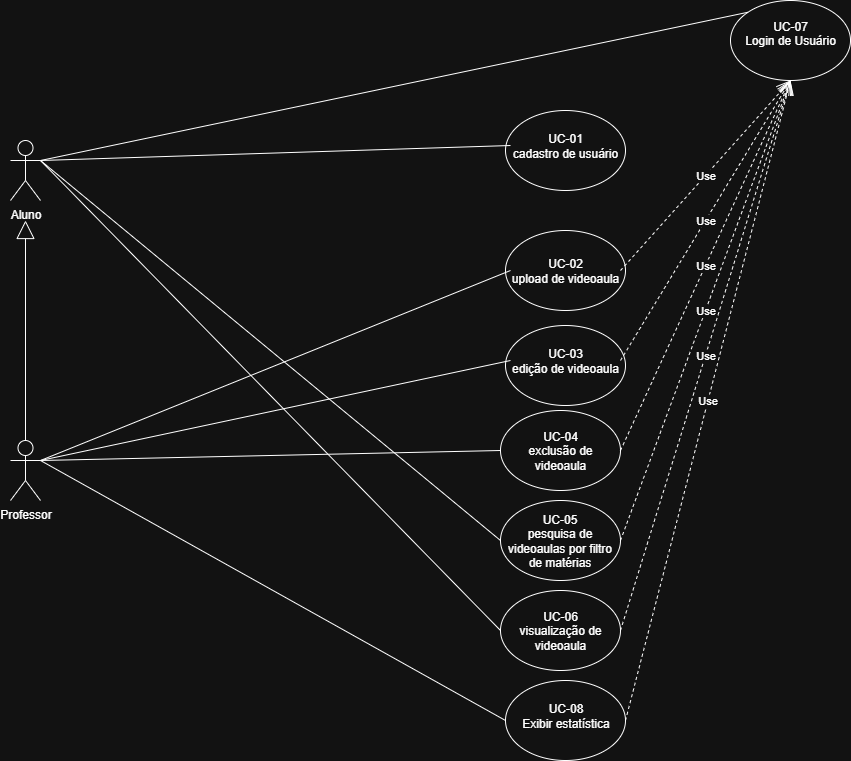

The diagram above was exported from draw.io. Its source (the exported page's mxGraphModel, read from the mxfile embedded in the PNG):
<mxGraphModel dx="1698" dy="1006" grid="1" gridSize="10" guides="1" tooltips="1" connect="1" arrows="1" fold="1" page="0" pageScale="1" pageWidth="827" pageHeight="1169" background="none" math="0" shadow="0">
  <root>
    <mxCell id="0" />
    <mxCell id="1" parent="0" />
    <mxCell id="Tk5st85pUIneml5NOd0B-1" value="Aluno&lt;div&gt;&lt;br&gt;&lt;/div&gt;" style="shape=umlActor;verticalLabelPosition=bottom;verticalAlign=top;html=1;outlineConnect=0;" parent="1" vertex="1">
      <mxGeometry x="-630" y="40" width="30" height="60" as="geometry" />
    </mxCell>
    <mxCell id="Tk5st85pUIneml5NOd0B-5" value="Professor&lt;div&gt;&lt;br&gt;&lt;/div&gt;" style="shape=umlActor;verticalLabelPosition=bottom;verticalAlign=top;html=1;outlineConnect=0;" parent="1" vertex="1">
      <mxGeometry x="-630" y="340" width="30" height="60" as="geometry" />
    </mxCell>
    <mxCell id="Tk5st85pUIneml5NOd0B-6" value="" style="ellipse;whiteSpace=wrap;html=1;" parent="1" vertex="1">
      <mxGeometry x="-135" y="130" width="120" height="80" as="geometry" />
    </mxCell>
    <mxCell id="Tk5st85pUIneml5NOd0B-8" value="UC-02&lt;div&gt;upload de videoaula&lt;/div&gt;" style="text;html=1;align=center;verticalAlign=middle;whiteSpace=wrap;rounded=0;" parent="1" vertex="1">
      <mxGeometry x="-130" y="155" width="110" height="30" as="geometry" />
    </mxCell>
    <mxCell id="Tk5st85pUIneml5NOd0B-17" value="" style="ellipse;whiteSpace=wrap;html=1;" parent="1" vertex="1">
      <mxGeometry x="-135" y="10" width="120" height="80" as="geometry" />
    </mxCell>
    <mxCell id="Tk5st85pUIneml5NOd0B-18" value="&lt;div&gt;UC-01&lt;/div&gt;cadastro de usuário" style="text;html=1;align=center;verticalAlign=middle;whiteSpace=wrap;rounded=0;" parent="1" vertex="1">
      <mxGeometry x="-130" y="20" width="110" height="50" as="geometry" />
    </mxCell>
    <mxCell id="Tk5st85pUIneml5NOd0B-19" value="" style="ellipse;whiteSpace=wrap;html=1;" parent="1" vertex="1">
      <mxGeometry x="-135" y="225" width="120" height="80" as="geometry" />
    </mxCell>
    <mxCell id="Tk5st85pUIneml5NOd0B-20" value="UC-03&lt;div&gt;edição de videoaula&lt;/div&gt;" style="text;html=1;align=center;verticalAlign=middle;whiteSpace=wrap;rounded=0;" parent="1" vertex="1">
      <mxGeometry x="-130" y="245" width="110" height="30" as="geometry" />
    </mxCell>
    <mxCell id="Tk5st85pUIneml5NOd0B-21" value="" style="ellipse;whiteSpace=wrap;html=1;" parent="1" vertex="1">
      <mxGeometry x="-140" y="400" width="120" height="80" as="geometry" />
    </mxCell>
    <mxCell id="Tk5st85pUIneml5NOd0B-22" value="UC-05&lt;div&gt;pesquisa de videoaulas por filtro de matérias&lt;/div&gt;" style="text;html=1;align=center;verticalAlign=middle;whiteSpace=wrap;rounded=0;" parent="1" vertex="1">
      <mxGeometry x="-137.5" y="425" width="112.5" height="30" as="geometry" />
    </mxCell>
    <mxCell id="Tk5st85pUIneml5NOd0B-25" value="" style="ellipse;whiteSpace=wrap;html=1;" parent="1" vertex="1">
      <mxGeometry x="-140" y="310" width="120" height="80" as="geometry" />
    </mxCell>
    <mxCell id="Tk5st85pUIneml5NOd0B-26" value="UC-04&lt;div&gt;exclusão de videoaula&lt;/div&gt;" style="text;html=1;align=center;verticalAlign=middle;whiteSpace=wrap;rounded=0;" parent="1" vertex="1">
      <mxGeometry x="-140" y="335" width="120" height="30" as="geometry" />
    </mxCell>
    <mxCell id="Tk5st85pUIneml5NOd0B-29" value="" style="ellipse;whiteSpace=wrap;html=1;" parent="1" vertex="1">
      <mxGeometry x="-140" y="490" width="120" height="80" as="geometry" />
    </mxCell>
    <mxCell id="Tk5st85pUIneml5NOd0B-30" value="UC-06&lt;div&gt;visualização de videoaula&lt;/div&gt;" style="text;html=1;align=center;verticalAlign=middle;whiteSpace=wrap;rounded=0;" parent="1" vertex="1">
      <mxGeometry x="-135" y="515" width="110" height="30" as="geometry" />
    </mxCell>
    <mxCell id="Tk5st85pUIneml5NOd0B-43" value="" style="ellipse;whiteSpace=wrap;html=1;" parent="1" vertex="1">
      <mxGeometry x="90" y="-100" width="120" height="80" as="geometry" />
    </mxCell>
    <mxCell id="Tk5st85pUIneml5NOd0B-44" value="UC-07&lt;div&gt;Login de Usuário&lt;/div&gt;&lt;div&gt;&lt;br&gt;&lt;/div&gt;" style="text;html=1;align=center;verticalAlign=middle;whiteSpace=wrap;rounded=0;" parent="1" vertex="1">
      <mxGeometry x="100" y="-80" width="100" height="40" as="geometry" />
    </mxCell>
    <mxCell id="Tk5st85pUIneml5NOd0B-55" value="Use" style="endArrow=open;endSize=12;dashed=1;html=1;rounded=0;exitX=1;exitY=0.5;exitDx=0;exitDy=0;entryX=0.5;entryY=1;entryDx=0;entryDy=0;" parent="1" source="Tk5st85pUIneml5NOd0B-8" target="Tk5st85pUIneml5NOd0B-43" edge="1">
      <mxGeometry width="160" relative="1" as="geometry">
        <mxPoint x="-270" y="320" as="sourcePoint" />
        <mxPoint x="-110" y="320" as="targetPoint" />
      </mxGeometry>
    </mxCell>
    <mxCell id="Tk5st85pUIneml5NOd0B-56" value="Use" style="endArrow=open;endSize=12;dashed=1;html=1;rounded=0;exitX=1;exitY=0.5;exitDx=0;exitDy=0;entryX=0.5;entryY=1;entryDx=0;entryDy=0;" parent="1" source="Tk5st85pUIneml5NOd0B-20" target="Tk5st85pUIneml5NOd0B-43" edge="1">
      <mxGeometry width="160" relative="1" as="geometry">
        <mxPoint x="70" y="290" as="sourcePoint" />
        <mxPoint x="240" y="310" as="targetPoint" />
      </mxGeometry>
    </mxCell>
    <mxCell id="Tk5st85pUIneml5NOd0B-57" value="Use" style="endArrow=open;endSize=12;dashed=1;html=1;rounded=0;exitX=1;exitY=0.5;exitDx=0;exitDy=0;entryX=0.5;entryY=1;entryDx=0;entryDy=0;" parent="1" source="Tk5st85pUIneml5NOd0B-26" target="Tk5st85pUIneml5NOd0B-43" edge="1">
      <mxGeometry width="160" relative="1" as="geometry">
        <mxPoint x="80" y="530" as="sourcePoint" />
        <mxPoint x="340" y="580" as="targetPoint" />
      </mxGeometry>
    </mxCell>
    <mxCell id="Tk5st85pUIneml5NOd0B-58" value="Use" style="endArrow=open;endSize=12;dashed=1;html=1;rounded=0;exitX=1;exitY=0.5;exitDx=0;exitDy=0;entryX=0.5;entryY=1;entryDx=0;entryDy=0;" parent="1" source="Tk5st85pUIneml5NOd0B-21" target="Tk5st85pUIneml5NOd0B-43" edge="1">
      <mxGeometry width="160" relative="1" as="geometry">
        <mxPoint x="240" y="490" as="sourcePoint" />
        <mxPoint x="500" y="540" as="targetPoint" />
      </mxGeometry>
    </mxCell>
    <mxCell id="Tk5st85pUIneml5NOd0B-59" value="Use" style="endArrow=open;endSize=12;dashed=1;html=1;rounded=0;exitX=1;exitY=0.5;exitDx=0;exitDy=0;entryX=0.5;entryY=1;entryDx=0;entryDy=0;" parent="1" source="Tk5st85pUIneml5NOd0B-29" target="Tk5st85pUIneml5NOd0B-43" edge="1">
      <mxGeometry width="160" relative="1" as="geometry">
        <mxPoint x="190" y="420" as="sourcePoint" />
        <mxPoint x="450" y="470" as="targetPoint" />
      </mxGeometry>
    </mxCell>
    <mxCell id="Tk5st85pUIneml5NOd0B-62" value="" style="endArrow=block;endSize=16;endFill=0;html=1;rounded=0;" parent="1" source="Tk5st85pUIneml5NOd0B-5" edge="1">
      <mxGeometry width="160" relative="1" as="geometry">
        <mxPoint x="-410" y="250" as="sourcePoint" />
        <mxPoint x="-615" y="120" as="targetPoint" />
      </mxGeometry>
    </mxCell>
    <mxCell id="Tk5st85pUIneml5NOd0B-64" value="" style="endArrow=none;html=1;rounded=0;exitX=1;exitY=0.3333333333333333;exitDx=0;exitDy=0;exitPerimeter=0;entryX=0;entryY=0.5;entryDx=0;entryDy=0;" parent="1" source="Tk5st85pUIneml5NOd0B-1" target="Tk5st85pUIneml5NOd0B-18" edge="1">
      <mxGeometry width="50" height="50" relative="1" as="geometry">
        <mxPoint x="-280" y="350" as="sourcePoint" />
        <mxPoint x="-230" y="300" as="targetPoint" />
      </mxGeometry>
    </mxCell>
    <mxCell id="Tk5st85pUIneml5NOd0B-65" value="" style="endArrow=none;html=1;rounded=0;entryX=0;entryY=0.5;entryDx=0;entryDy=0;" parent="1" target="Tk5st85pUIneml5NOd0B-21" edge="1">
      <mxGeometry width="50" height="50" relative="1" as="geometry">
        <mxPoint x="-600" y="60" as="sourcePoint" />
        <mxPoint x="-70" y="70" as="targetPoint" />
      </mxGeometry>
    </mxCell>
    <mxCell id="Tk5st85pUIneml5NOd0B-66" value="" style="endArrow=none;html=1;rounded=0;exitX=1;exitY=0.3333333333333333;exitDx=0;exitDy=0;exitPerimeter=0;entryX=0;entryY=0.5;entryDx=0;entryDy=0;" parent="1" source="Tk5st85pUIneml5NOd0B-1" target="Tk5st85pUIneml5NOd0B-29" edge="1">
      <mxGeometry width="50" height="50" relative="1" as="geometry">
        <mxPoint x="-310" y="305" as="sourcePoint" />
        <mxPoint x="160" y="290" as="targetPoint" />
      </mxGeometry>
    </mxCell>
    <mxCell id="Tk5st85pUIneml5NOd0B-68" value="" style="endArrow=none;html=1;rounded=0;exitX=1;exitY=0.3333333333333333;exitDx=0;exitDy=0;exitPerimeter=0;entryX=0;entryY=0.5;entryDx=0;entryDy=0;" parent="1" source="Tk5st85pUIneml5NOd0B-5" target="Tk5st85pUIneml5NOd0B-8" edge="1">
      <mxGeometry width="50" height="50" relative="1" as="geometry">
        <mxPoint x="-530" y="435" as="sourcePoint" />
        <mxPoint x="-60" y="420" as="targetPoint" />
      </mxGeometry>
    </mxCell>
    <mxCell id="Tk5st85pUIneml5NOd0B-69" value="" style="endArrow=none;html=1;rounded=0;exitX=1;exitY=0.3333333333333333;exitDx=0;exitDy=0;exitPerimeter=0;entryX=0;entryY=0.5;entryDx=0;entryDy=0;" parent="1" source="Tk5st85pUIneml5NOd0B-5" target="Tk5st85pUIneml5NOd0B-20" edge="1">
      <mxGeometry width="50" height="50" relative="1" as="geometry">
        <mxPoint x="-200" y="295" as="sourcePoint" />
        <mxPoint x="270" y="280" as="targetPoint" />
      </mxGeometry>
    </mxCell>
    <mxCell id="Tk5st85pUIneml5NOd0B-70" value="" style="endArrow=none;html=1;rounded=0;exitX=1;exitY=0.3333333333333333;exitDx=0;exitDy=0;exitPerimeter=0;entryX=0;entryY=0.5;entryDx=0;entryDy=0;" parent="1" source="Tk5st85pUIneml5NOd0B-5" target="Tk5st85pUIneml5NOd0B-26" edge="1">
      <mxGeometry width="50" height="50" relative="1" as="geometry">
        <mxPoint x="-440" y="390" as="sourcePoint" />
        <mxPoint x="-160" y="340" as="targetPoint" />
      </mxGeometry>
    </mxCell>
    <mxCell id="Tk5st85pUIneml5NOd0B-71" value="" style="endArrow=none;html=1;rounded=0;entryX=0;entryY=0;entryDx=0;entryDy=0;" parent="1" target="Tk5st85pUIneml5NOd0B-43" edge="1">
      <mxGeometry width="50" height="50" relative="1" as="geometry">
        <mxPoint x="-600" y="60" as="sourcePoint" />
        <mxPoint x="-20" y="-20" as="targetPoint" />
      </mxGeometry>
    </mxCell>
    <mxCell id="jFar1GJ19sv6USp9fjlE-1" value="" style="ellipse;whiteSpace=wrap;html=1;" vertex="1" parent="1">
      <mxGeometry x="-135" y="580" width="120" height="80" as="geometry" />
    </mxCell>
    <mxCell id="jFar1GJ19sv6USp9fjlE-2" value="UC-08&lt;div&gt;Exibir estatística&lt;/div&gt;" style="text;html=1;align=center;verticalAlign=middle;whiteSpace=wrap;rounded=0;" vertex="1" parent="1">
      <mxGeometry x="-122.5" y="600" width="95" height="30" as="geometry" />
    </mxCell>
    <mxCell id="jFar1GJ19sv6USp9fjlE-4" value="Use" style="endArrow=open;endSize=12;dashed=1;html=1;rounded=0;exitX=1;exitY=0.5;exitDx=0;exitDy=0;entryX=0.5;entryY=1;entryDx=0;entryDy=0;" edge="1" parent="1" source="jFar1GJ19sv6USp9fjlE-1" target="Tk5st85pUIneml5NOd0B-43">
      <mxGeometry width="160" relative="1" as="geometry">
        <mxPoint x="-290" y="340" as="sourcePoint" />
        <mxPoint x="80" y="320" as="targetPoint" />
      </mxGeometry>
    </mxCell>
    <mxCell id="jFar1GJ19sv6USp9fjlE-5" value="" style="endArrow=none;html=1;rounded=0;exitX=1;exitY=0.3333333333333333;exitDx=0;exitDy=0;exitPerimeter=0;entryX=0;entryY=0.5;entryDx=0;entryDy=0;" edge="1" parent="1" source="Tk5st85pUIneml5NOd0B-5" target="jFar1GJ19sv6USp9fjlE-1">
      <mxGeometry width="50" height="50" relative="1" as="geometry">
        <mxPoint x="-390" y="460" as="sourcePoint" />
        <mxPoint x="70" y="450" as="targetPoint" />
      </mxGeometry>
    </mxCell>
  </root>
</mxGraphModel>